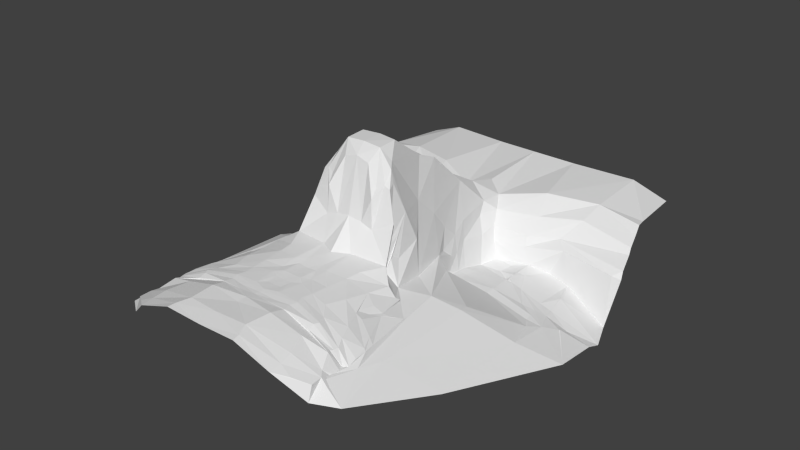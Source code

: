# Source: head.blend  (saved by Blender 2.64.0; exported with 4.5.12 LTS)
import bpy
from mathutils import Matrix  # noqa: F401  (used for matrix-valued properties, if any)

bpy.ops.wm.read_factory_settings(use_empty=True)
scene = bpy.context.scene
scene.name = 'Scene'

# ---- collections
col_collection_1 = bpy.data.collections.new('Collection 1'); scene.collection.children.link(col_collection_1)
col_collection_2 = bpy.data.collections.new('Collection 2'); scene.collection.children.link(col_collection_2)
col_collection_3 = bpy.data.collections.new('Collection 3'); scene.collection.children.link(col_collection_3)
col_collection_4 = bpy.data.collections.new('Collection 4'); scene.collection.children.link(col_collection_4)
col_collection_5 = bpy.data.collections.new('Collection 5'); scene.collection.children.link(col_collection_5)
col_collection_6 = bpy.data.collections.new('Collection 6'); scene.collection.children.link(col_collection_6)
col_collection_7 = bpy.data.collections.new('Collection 7'); scene.collection.children.link(col_collection_7)
col_collection_8 = bpy.data.collections.new('Collection 8'); scene.collection.children.link(col_collection_8)
col_collection_9 = bpy.data.collections.new('Collection 9'); scene.collection.children.link(col_collection_9)
col_collection_10 = bpy.data.collections.new('Collection 10'); scene.collection.children.link(col_collection_10)
col_collection_11 = bpy.data.collections.new('Collection 11'); scene.collection.children.link(col_collection_11)
col_collection_12 = bpy.data.collections.new('Collection 12'); scene.collection.children.link(col_collection_12)
col_collection_13 = bpy.data.collections.new('Collection 13'); scene.collection.children.link(col_collection_13)
col_collection_14 = bpy.data.collections.new('Collection 14'); scene.collection.children.link(col_collection_14)
col_collection_15 = bpy.data.collections.new('Collection 15'); scene.collection.children.link(col_collection_15)
col_collection_16 = bpy.data.collections.new('Collection 16'); scene.collection.children.link(col_collection_16)
col_collection_17 = bpy.data.collections.new('Collection 17'); scene.collection.children.link(col_collection_17)
col_collection_18 = bpy.data.collections.new('Collection 18'); scene.collection.children.link(col_collection_18)
col_collection_19 = bpy.data.collections.new('Collection 19'); scene.collection.children.link(col_collection_19)
col_collection_20 = bpy.data.collections.new('Collection 20'); scene.collection.children.link(col_collection_20)

# ---- world
world_world = bpy.data.worlds.new('World'); scene.world = world_world
world_world.color = (0.05088, 0.05088, 0.05088)
world_world.use_sun_shadow = False
world_world.sun_shadow_jitter_overblur = 0.0
world_world.cycles.sampling_method = 'MANUAL'
world_world.cycles.sample_map_resolution = 256

# ---- meshes
me_head_001 = bpy.data.meshes.new('head.001')
me_head_001.from_pydata([(-0.008629, 1.261, -0.7433), (-0.008305, 1.518, -0.8189), (-0.1547, 1.396, -0.8583), (-0.1527, 1.205, -0.8444), (-0.247, 1.221, -1.022), (-0.2735, 1.027, -1.285), (-0.2266, 1.093, -1.067), (-0.2738, 1.187, -1.143), (-0.4603, 1.157, -1.282), (-0.5811, 1.22, -1.26), (-0.7131, 0.9211, -1.288), (-0.6327, 1.088, -1.276), (-0.8299, 1.293, -1.085), (-1.168, 0.8486, -1.436), (-1.336, 1.008, -1.558), (-0.3168, 1.183, -1.277), (-0.439, 1.047, -1.29), (-0.5185, 1.239, -1.13), (-0.5157, 1.272, -1.055), (-0.2653, 0.7534, -1.224), (-0.8371, 0.7547, -1.291), (-0.2722, 0.6197, -1.2), (-0.6299, 0.9168, -1.255), (-0.7468, 1.364, -1.039), (-1.098, 0.6075, -1.305), (-1.024, 0.7846, -1.33), (-1.251, 1.273, -1.134), (-0.7852, -1.376, -0.9844), (-0.8466, 1.512, -0.9097), (-0.5254, 1.396, -0.9327), (-0.8738, 1.699, -0.8384), (-0.4892, 1.564, -0.811), (-0.246, 0.7543, -1.076), (-0.4246, 0.3927, -1.004), (-0.01818, 0.9661, -0.5714), (-0.1182, 0.9364, -0.5882), (-0.03439, 0.1838, -0.01064), (-0.03843, 0.5801, -0.2884), (-0.112, 0.4659, -0.2263), (-0.1401, 0.1682, -0.01331), (-0.04588, 0.01798, -0.009583), (-0.1408, 0.01715, -0.0193), (-0.03337, -0.05297, -0.08933), (-0.102, -0.05727, -0.1185), (-0.3172, 0.06752, -0.4486), (-0.3437, -0.1628, -0.6199), (-0.2718, -0.002526, -0.235), (-0.3474, -0.05299, -0.5809), (-0.3707, -0.2071, -0.7764), (-0.3511, -0.1341, -0.6859), (-0.5047, -0.3279, -0.7803), (-0.5535, -0.3177, -0.8544), (-0.4772, -0.5, -0.7636), (-0.5528, -0.5336, -0.8112), (-0.1395, -0.5264, -0.7105), (-0.3122, -0.3935, -0.7186), (-0.2984, -0.5052, -0.7214), (-0.1213, -0.2682, -0.7013), (-0.02486, -0.1488, -0.4975), (-0.1077, -0.1425, -0.5155), (-0.02276, -0.2654, -0.6296), (-0.3683, -0.06254, -0.7341), (-0.3495, 0.151, -0.6794), (-0.3709, -0.1362, -0.684), (-0.3154, 0.2002, -0.6422), (-0.2052, 0.06102, -0.1114), (-0.2398, 0.01441, -0.1498), (-0.3979, 0.1112, -0.935), (-0.225, 0.3157, -0.4884), (-0.5678, -0.2858, -0.8753), (-0.4498, -0.1688, -0.8846), (-0.6685, -0.08731, -0.9014), (-0.6082, -0.5101, -0.8584), (-0.1928, -0.08612, -0.2582), (-0.2493, -0.06353, -0.2373), (-0.3054, -0.06004, -0.4145), (-0.397, -0.23, -0.7156), (-0.2003, -0.1436, -0.5463), (-0.1901, -0.1319, -0.3307), (-0.2893, -0.06041, -0.255), (-0.3561, -0.1024, -0.4691), (-0.02623, 0.6599, -0.3343), (-0.1173, 0.6302, -0.2995), (-0.2338, 0.4865, -0.6516), (-0.2284, 0.619, -0.8094), (-0.3123, 0.4514, -0.9474), (-0.2576, 0.5697, -0.9813), (-0.2159, 1.296, -0.9302), (-0.1691, 1.138, -0.939), (-0.2652, 0.6579, -1.056), (-0.2236, 0.7534, -0.9353), (-0.5543, 0.956, -1.279), (-0.2612, 0.8376, -1.235), (-0.2142, 0.8759, -1.035), (-0.1952, 0.8919, -0.8737), (-0.4885, -1.011, -0.7432), (-0.2734, -1.037, -0.7123), (-0.2548, -0.9788, -0.715), (-0.4948, -1.057, -0.7632), (-0.6889, -1.052, -0.824), (-0.6787, -1.075, -0.82), (-0.03138, -1.173, -0.6998), (-0.03001, -1.35, -0.6865), (-0.2435, -1.335, -0.6877), (-0.2602, -1.145, -0.6886), (-0.5028, -1.132, -0.7579), (-0.5647, -1.282, -0.782), (-0.7378, -1.206, -0.8665), (-0.69, -1.102, -0.8155), (-0.02742, -1.032, -0.7073), (-0.1493, -0.9968, -0.7125), (-0.122, -1.046, -0.7069), (-0.01926, -1.102, -0.6951), (-0.2654, -1.043, -0.7128), (-0.4834, -1.058, -0.7718), (-0.1268, -0.7386, -0.7132), (-0.2542, -0.8671, -0.7131), (-0.09791, -0.9175, -0.7074), (-0.267, -0.7884, -0.7169), (-0.4803, -0.9131, -0.7463), (-0.4006, -0.8171, -0.7313), (-0.06982, -0.7756, -0.714), (-0.05305, -0.8607, -0.7137), (-0.02526, -0.9517, -0.7063), (-0.02423, -0.8672, -0.7132), (-0.07143, -0.4765, -0.7125), (-0.07587, -0.558, -0.7181), (-0.01968, -0.3336, -0.6998), (-0.02464, -0.778, -0.715), (-0.02307, -0.5642, -0.7202), (-0.2939, -1.485, -0.7047), (-0.5745, -1.474, -0.8085), (-0.7132, -0.4021, -0.9061), (-0.6194, -0.8465, -0.7894), (-0.6605, -0.947, -0.8042), (-0.7399, -1.072, -0.9067), (-0.7645, -1.06, -0.9064), (-0.7674, -0.8659, -0.8745), (-0.7865, -0.9649, -0.8909), (-0.5055, -0.9776, -0.743), (-0.2734, -0.9269, -0.712), (-0.6954, -1.018, -0.8236), (-0.03167, -1.49, -0.7074), (-0.2837, -1.43, -0.6992), (-0.5773, -1.379, -0.7993), (-0.7717, -1.249, -0.879), (-0.02631, -0.9948, -0.7083), (-0.1252, -0.9557, -0.7093), (-0.7912, -1.034, -0.9089), (-0.6228, -0.5435, -0.8574), (-0.2784, -0.6699, -0.7178), (-0.1331, -0.6566, -0.7202), (-0.4493, -0.6748, -0.7396), (-0.07528, -0.6986, -0.7118), (-0.02614, -0.6973, -0.7131), (-0.6301, -0.5302, -0.863), (-0.5577, -0.7039, -0.7869), (-0.6055, -0.7051, -0.8097), (-0.6582, -0.4859, -0.8775), (-1.159, 0.748, -1.374), (-0.7217, -0.7666, -0.8605), (-0.8607, 2.235, -0.8272), (-0.3542, 2.16, -0.8043), (-0.004665, 2.124, -0.7866), (-0.7033, -0.417, -0.9053), (-1.008, 0.8764, -1.34), (-0.5442, -0.6701, -0.7917), (-0.5797, -0.6101, -0.8292), (-0.9768, 1.048, -1.327), (-0.9087, 1.255, -1.335), (-0.7683, -0.7902, -0.8893), (-1.261, 1.206, -1.537), (-0.722, 1.281, -1.304), (-1.338, 0.875, -1.506), (-0.7769, -1.334, -0.8834), (-0.6725, -1.402, -0.8407), (-1.237, 1.612, -0.9494), (-1.263, 1.508, -0.9954), (-1.311, 1.326, -1.097), (-1.274, 1.469, -1.036), (-1.139, 2.271, -0.9408), (-1.213, 1.703, -0.9031), (-1.323, 1.287, -1.149), (-1.193, 1.796, -0.9148), (-0.7829, -0.8725, -0.8886), (-0.7722, -1.156, -0.9038), (-0.7743, -1.1, -0.9065), (-0.7684, -1.179, -0.9029), (-0.7843, -1.224, -0.8994), (-0.762, -1.062, -0.9094), (-0.942, -1.266, -1.013), (-1.163, 0.7539, -1.374), (-1.372, 0.4643, -1.426), (-0.8211, 0.09604, -1.008), (-0.6113, 0.7542, -1.225), (-0.6233, 0.6145, -1.212), (-0.8231, -1.238, -0.9301), (-0.5957, 0.901, -1.242), (-0.8235, -0.9916, -0.9318), (-0.8257, -1.256, -0.9261), (-0.8407, 0.01037, -0.9877), (-0.8597, -0.8052, -0.9624), (-0.5931, 0.9351, -1.245), (-0.5777, 1.077, -1.262), (-0.6188, 0.701, -1.218), (-0.599, 0.9091, -1.279), (-0.5863, 1.013, -1.253), (-1.036, 0.5034, -1.273), (-0.9131, 0.8272, -1.317), (-0.9052, 1.054, -1.328), (-0.9679, 0.6093, -1.294), (-0.902, 0.8902, -1.322), (-1.124, 0.2424, -1.24), (-0.9641, 0.6804, -1.298), (-0.9323, 0.7713, -1.31), (-1.137, -0.5721, -1.204)], [], [(2, 0, 1), (0, 2, 3), (4, 5, 6), (5, 4, 7), (13, 14, 173), (11, 172, 169, 209), (10, 11, 209, 211), (5, 15, 16), (15, 5, 7), (8, 16, 15), (17, 7, 18), (15, 9, 8), (19, 194, 204, 21), (194, 19, 197), (22, 10, 20), (10, 22, 11), (23, 17, 18), (213, 20, 214), (204, 195, 21), (208, 10, 211), (10, 208, 214, 20), (12, 23, 26), (26, 23, 178, 182), (17, 23, 12), (13, 173, 159, 25), (18, 28, 23), (28, 18, 29), (23, 179, 178), (179, 23, 28, 177), (29, 30, 28), (30, 29, 31), (28, 176, 177), (176, 28, 30, 181), (4, 18, 7), (18, 4, 29), (21, 32, 19), (85, 21, 33), (3, 34, 0), (34, 3, 35), (38, 36, 37), (36, 38, 39), (39, 40, 36), (40, 39, 41), (41, 42, 40), (42, 41, 43), (44, 45, 75), (45, 44, 47), (47, 63, 48, 45), (49, 48, 63), (70, 48, 49, 61), (48, 70, 51, 50), (51, 52, 50), (52, 51, 53), (54, 55, 56), (55, 54, 57), (56, 50, 52), (50, 56, 55), (42, 59, 58), (59, 42, 43), (58, 57, 60), (57, 58, 59), (61, 49, 44), (44, 49, 63, 47), (62, 67, 70, 61), (67, 62, 64), (41, 65, 66), (65, 41, 39), (66, 44, 46), (44, 66, 65), (67, 64, 68), (44, 68, 64), (68, 44, 65), (44, 62, 61), (70, 67, 71), (70, 72, 69), (70, 69, 51), (62, 44, 64), (51, 72, 53), (72, 51, 69), (41, 73, 43), (73, 41, 74), (46, 44, 75), (57, 76, 55), (76, 57, 77), (43, 78, 59), (78, 43, 73), (59, 77, 57), (77, 59, 78), (66, 74, 41), (74, 66, 79), (46, 79, 66), (38, 65, 39), (65, 38, 68), (77, 74, 80), (74, 77, 78), (50, 55, 76, 48), (77, 80, 76), (45, 76, 80, 75), (78, 73, 74), (48, 45, 76), (75, 80, 74, 79), (34, 82, 81), (82, 34, 35), (81, 38, 37), (38, 81, 82), (35, 83, 82), (83, 35, 84), (82, 68, 38), (68, 82, 83), (67, 83, 85), (83, 67, 68), (85, 84, 86), (84, 85, 83), (85, 33, 71, 67), (87, 3, 2), (3, 87, 88), (88, 4, 6), (4, 88, 87), (29, 87, 31), (87, 29, 4), (32, 89, 90), (21, 195, 193, 71, 33), (5, 91, 92), (91, 5, 16), (92, 205, 197, 19), (205, 92, 91, 202), (91, 206, 202), (6, 92, 93), (92, 6, 5), (93, 19, 32), (19, 93, 92), (88, 93, 94), (93, 88, 6), (94, 32, 90), (32, 94, 93), (3, 94, 35), (94, 3, 88), (35, 90, 84), (90, 35, 94), (86, 90, 89), (90, 86, 84), (95, 96, 97), (96, 95, 98), (99, 98, 95), (98, 99, 100), (103, 101, 104), (101, 103, 102), (103, 105, 106), (105, 103, 104), (107, 105, 108), (105, 107, 106), (112, 111, 113), (109, 110, 111), (97, 111, 110), (111, 97, 96), (104, 112, 113), (112, 104, 101), (104, 114, 105), (114, 104, 113), (114, 108, 105), (115, 116, 117), (116, 115, 118), (118, 119, 116), (119, 118, 120), (117, 121, 115), (121, 117, 122), (123, 122, 117), (122, 123, 124), (54, 125, 57), (125, 54, 126), (57, 127, 60), (127, 57, 125), (128, 122, 124), (122, 128, 121), (125, 129, 127), (129, 125, 126), (119, 133, 134), (133, 119, 120), (96, 98, 114, 113), (136, 100, 99), (100, 136, 135), (134, 137, 138), (137, 134, 133), (116, 139, 140), (139, 116, 119), (140, 95, 97), (95, 140, 139), (119, 141, 139), (141, 119, 134), (139, 99, 95), (99, 139, 141), (130, 142, 143), (143, 102, 103), (102, 143, 142), (131, 143, 144), (143, 131, 130), (144, 103, 106), (103, 144, 143), (175, 144, 145, 174), (144, 175, 131), (145, 106, 107), (106, 145, 144), (123, 147, 146), (147, 123, 117), (146, 110, 109), (110, 146, 147), (117, 140, 147), (140, 117, 116), (147, 97, 110), (97, 147, 140), (134, 148, 141), (148, 134, 138), (141, 136, 99), (136, 141, 148), (54, 150, 151), (150, 54, 56), (151, 118, 115), (118, 151, 150), (56, 152, 150), (152, 56, 52), (150, 120, 118), (120, 150, 152), (115, 153, 151), (153, 115, 121), (151, 126, 54), (126, 151, 153), (129, 153, 154), (153, 129, 126), (154, 121, 128), (121, 154, 153), (52, 156, 152), (156, 52, 53, 166), (152, 133, 120), (133, 152, 156), (156, 137, 133), (100, 108, 114, 98), (111, 112, 109), (72, 155, 149), (30, 183, 181), (183, 30, 161, 180), (31, 161, 30), (161, 31, 162), (2, 31, 87), (31, 2, 162), (2, 163, 162), (163, 2, 1), (155, 72, 158), (71, 132, 164, 70), (166, 157, 156), (26, 171, 169, 172, 12), (16, 9, 203), (16, 203, 206, 91), (53, 167, 166), (137, 156, 157, 160), (72, 70, 164, 158), (167, 53, 72, 149), (9, 16, 8), (25, 159, 24), (7, 17, 9, 15), (13, 25, 165), (171, 26, 182), (9, 17, 12, 172), (165, 168, 14, 13), (166, 167, 157), (149, 160, 157, 167), (155, 158, 164, 132, 170, 160, 149), (46, 75, 79), (96, 113, 111), (168, 169, 171, 14), (138, 137, 184), (160, 170, 184, 137), (108, 100, 189, 186), (199, 145, 188, 196), (107, 187, 188, 145), (145, 199, 27, 174), (108, 186, 185, 107), (187, 107, 185), (85, 86, 89, 21), (193, 200, 71), (32, 21, 89), (215, 192, 212), (192, 24, 159), (191, 173, 192, 159), (131, 175, 174, 27), (170, 132, 71, 201, 198), (138, 184, 170, 198, 196, 188, 187, 185, 186, 189, 136, 148), (196, 198, 190), (201, 200, 71), (206, 11, 22, 202), (195, 210, 207, 193), (9, 172, 11, 203), (194, 20, 204), (190, 199, 196), (198, 201, 190), (199, 190, 27), (22, 205, 202), (20, 213, 210, 195, 204), (20, 194, 197, 22), (203, 11, 206), (207, 212, 200, 193), (205, 22, 197), (208, 25, 214), (190, 215, 212, 200, 201), (213, 24, 210), (24, 192, 212, 207), (24, 213, 214, 25), (209, 169, 168), (210, 24, 207), (211, 209, 168, 165), (25, 208, 211, 165)])
me_head_001.use_remesh_preserve_volume = False
me_head_001.use_remesh_preserve_attributes = False
me_head_001.use_mirror_vertex_groups = False
me_head_001.update()

# ---- objects
ob_head = bpy.data.objects.new('head', me_head_001)

# ---- transforms, parenting, visibility, modifiers, constraints
ob_head.location = (0.0, 0.0, 0.0)
ob_head.lineart.crease_threshold = 0.0
_m = ob_head.modifiers.new('Mirror', 'MIRROR')
_m.merge_threshold = 0.1

# ---- collection membership
col_collection_1.objects.link(ob_head)
col_collection_2.objects.link(ob_head)
col_collection_3.objects.link(ob_head)
col_collection_4.objects.link(ob_head)
col_collection_5.objects.link(ob_head)
col_collection_6.objects.link(ob_head)
col_collection_7.objects.link(ob_head)
col_collection_8.objects.link(ob_head)
col_collection_9.objects.link(ob_head)
col_collection_10.objects.link(ob_head)
col_collection_11.objects.link(ob_head)
col_collection_12.objects.link(ob_head)
col_collection_13.objects.link(ob_head)
col_collection_14.objects.link(ob_head)
col_collection_15.objects.link(ob_head)
col_collection_16.objects.link(ob_head)
col_collection_17.objects.link(ob_head)
col_collection_18.objects.link(ob_head)
col_collection_19.objects.link(ob_head)
col_collection_20.objects.link(ob_head)

# ---- scene / render settings (as saved in the file)
scene.frame_start = 1; scene.frame_end = 250; scene.frame_set(0)
scene.render.engine = 'CYCLES'
scene.render.image_settings.color_mode = 'RGB'
scene.render.image_settings.compression = 90
scene.render.resolution_percentage = 50
scene.render.dither_intensity = 0.0
scene.render.bake_margin = 2
scene.render.bake_bias = 0.0
scene.cycles.use_denoising = False
scene.cycles.samples = 10
scene.cycles.sampling_pattern = 'TABULATED_SOBOL'
scene.cycles.light_sampling_threshold = 0.0
scene.cycles.use_adaptive_sampling = False
scene.cycles.use_light_tree = False
scene.cycles.blur_glossy = 0.0
scene.cycles.volume_bounces = 1
scene.cycles.pixel_filter_type = 'GAUSSIAN'
scene.cycles.sample_clamp_indirect = 0.0
scene.view_settings.view_transform = 'Standard'
bpy.context.view_layer.update()

# ---- added for rendering (the .blend has no active camera and no usable light): camera, sun
cam_auto = bpy.data.cameras.new('AutoCamera')
cam_auto.lens = 50.0
cam_auto.sensor_width = 36.0
cam_auto.clip_end = 1000.0
ob_auto_camera = bpy.data.objects.new('AutoCamera', cam_auto)
scene.collection.objects.link(ob_auto_camera)
ob_auto_camera.location = (4.5389, -5.05622, 2.84751)
ob_auto_camera.rotation_euler = (1.09748, -7.21219e-08, 0.694738)
scene.camera = ob_auto_camera
light_auto_sun = bpy.data.lights.new('AutoSun', 'SUN')
light_auto_sun.energy = 3.0
light_auto_sun.angle = 0.0523599
ob_auto_sun = bpy.data.objects.new('AutoSun', light_auto_sun)
scene.collection.objects.link(ob_auto_sun)
ob_auto_sun.rotation_euler = (0.872665, 0.174533, 0.523599)
bpy.context.view_layer.update()
